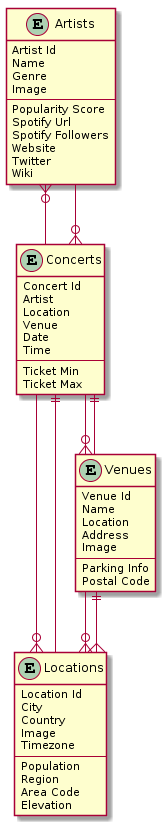

The diagram above was rendered by PlantUML. Its source (embedded in the PNG):
@startuml
skinparam linetype ortho

entity Artists {
    Artist Id
    Name
    Genre
    Image
    --
    Popularity Score
    Spotify Url
    Spotify Followers
    Website
    Twitter
    Wiki
}

entity Locations {
    Location Id
    City
    Country
    Image
    Timezone
    --
    Population
    Region
    Area Code
    Elevation
}

entity Venues {
   Venue Id
   Name
   Location
   Address
   Image
   --
   Parking Info
   Postal Code
}

entity Concerts {
    Concert Id
    Artist
    Location
    Venue
    Date
    Time
    --
    Ticket Min
    Ticket Max
}



Venues ||--{ Locations
Venues }o-- Concerts

Artists }o-- Concerts

Locations }o-- Venues
Locations }o-- Concerts

Concerts }o-- Artists
Concerts ||-- Venues
Concerts ||-- Locations
@enduml